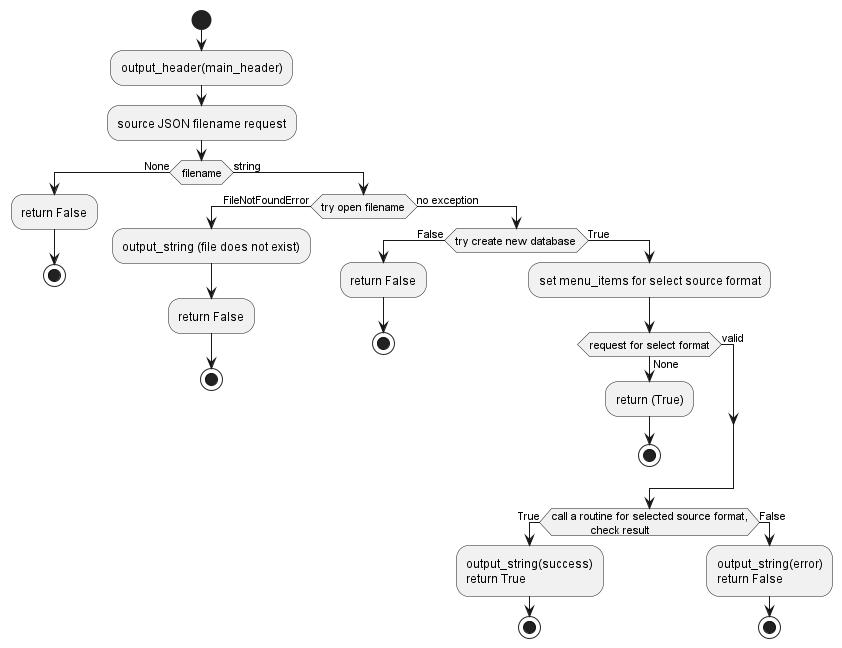

The diagram above was rendered by PlantUML. Its source (embedded in the PNG):
@startuml
'https://plantuml.com/activity-diagram-beta

start
:output_header(main_header);
:source JSON filename request;
if (filename) then (None)
  :return False;
  stop
else (string)
  if (try open filename) then (FileNotFoundError)
    :output_string (file does not exist);
    :return False;
    stop
  else (no exception)
    if (try create new database) then (False)
      :return False;
      stop
    else (True)
     :set menu_items for select source format;
     if (request for select format) then (None)
       :return (True);
       stop
     else (valid)  
     endif
       if (call a routine for selected source format,
             check result) then (True)
         :output_string(success)
         return True;
         stop
       else (False)
         :output_string(error)
         return False;
         stop
       endif
    endif
  endif
endif    
'if (bookmark name request) then (None or invalid chars)
'  :return False;
'  stop
'else (string)
'  if (is name 'roots'?) then (yes)
'    :output_string(folder roots can not be deleted);
'    :return False;
'    stop
'  else (no)
'  endif
'  if (try model.delete_node) then (NodeNotExists, FolderNotEmpty)
'    :output_string(folder does not exist),
'                                 or
'    output_string(folder does not empty;
'    :return False;
'    stop
'  else (no exception)
'    :output_string(success);
'    :return True;
'    stop
'  endif
'endif
@enduml